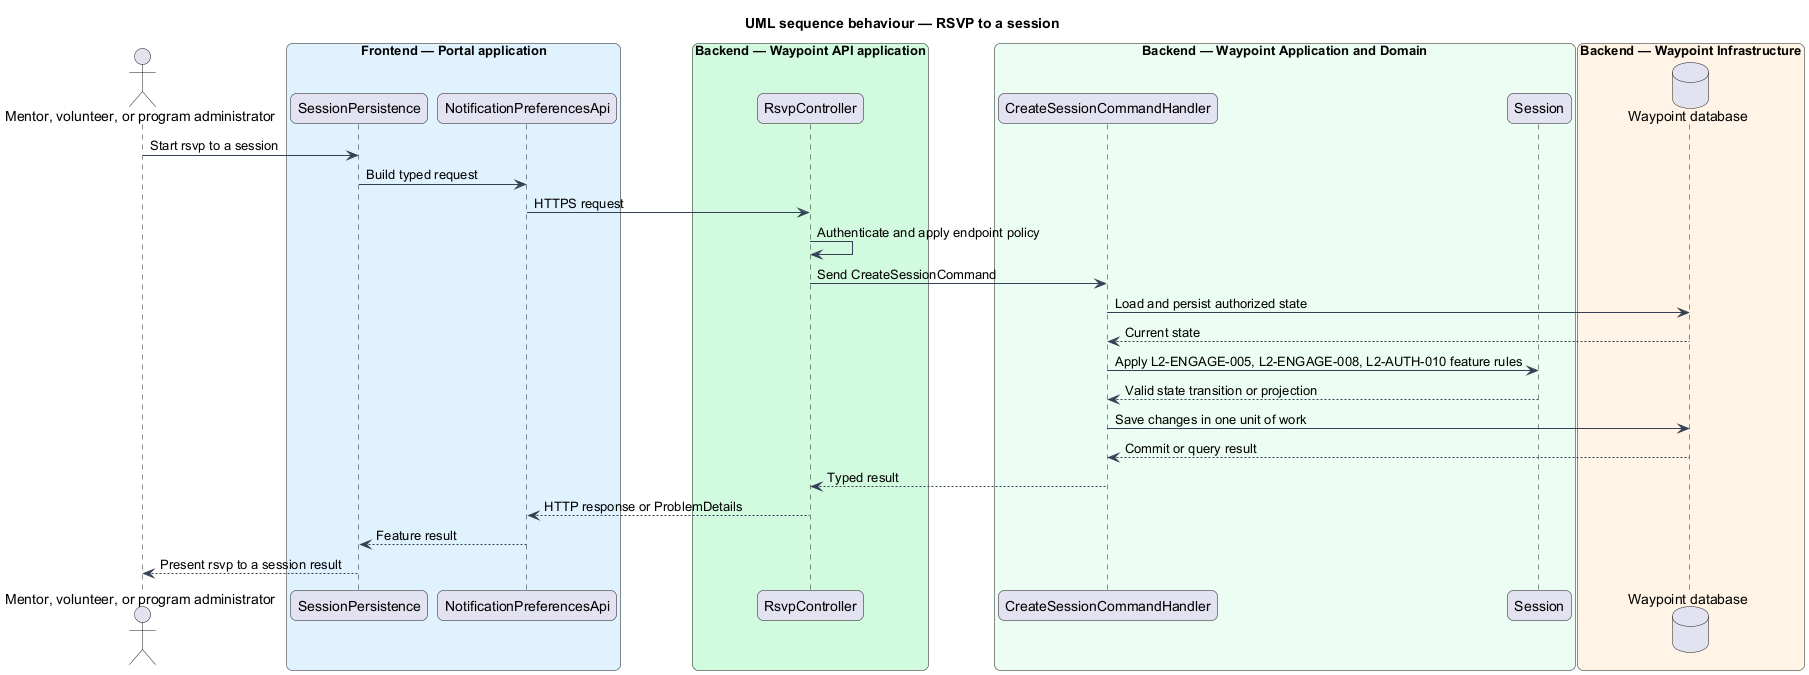

The diagram above was rendered by PlantUML. Its source (embedded in the PNG):
@startuml

title UML sequence behaviour — RSVP to a session
skinparam backgroundColor #FFFFFF
skinparam shadowing false
skinparam roundcorner 12
skinparam defaultFontName Arial
skinparam ArrowColor #344054
skinparam rectangle {
  BorderColor #344054
  FontColor #101828
}
skinparam package {
  BorderColor #667085
  FontColor #101828
  BackgroundColor #F9FAFB
}
actor "Mentor, volunteer, or program administrator" as actor
box "Frontend — Portal application" #E0F2FE
  participant "SessionPersistence" as page
  participant "NotificationPreferencesApi" as client
end box
box "Backend — Waypoint API application" #D1FADF
  participant "RsvpController" as controller
end box
box "Backend — Waypoint Application and Domain" #ECFDF3
  participant "CreateSessionCommandHandler" as handler
  participant "Session" as entity
end box
box "Backend — Waypoint Infrastructure" #FFF4E5
  database "Waypoint database" as db
end box
actor -> page : Start rsvp to a session
page -> client : Build typed request
client -> controller : HTTPS request
controller -> controller : Authenticate and apply endpoint policy
controller -> handler : Send CreateSessionCommand
handler -> db : Load and persist authorized state
db --> handler : Current state
handler -> entity : Apply L2-ENGAGE-005, L2-ENGAGE-008, L2-AUTH-010 feature rules
entity --> handler : Valid state transition or projection
handler -> db : Save changes in one unit of work
db --> handler : Commit or query result
handler --> controller : Typed result
controller --> client : HTTP response or ProblemDetails
client --> page : Feature result
page --> actor : Present rsvp to a session result
@enduml